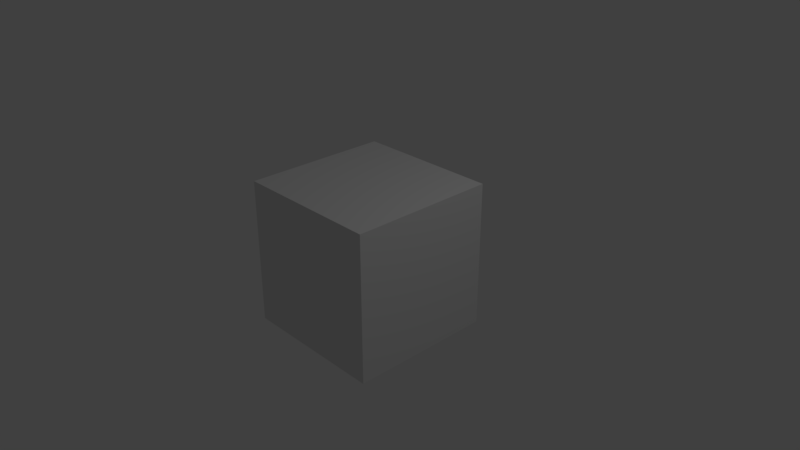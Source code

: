 # Source: 1048574frames_2.79.blend  (saved by Blender 2.79.0; exported with 4.5.12 LTS)
import bpy
from mathutils import Matrix  # noqa: F401  (used for matrix-valued properties, if any)

bpy.ops.wm.read_factory_settings(use_empty=True)
scene = bpy.context.scene
scene.name = 'Scene'

# ---- collections
col_collection_1 = bpy.data.collections.new('Collection 1'); scene.collection.children.link(col_collection_1)

# ---- materials (node trees are filled in below, after node groups)
mat_material = bpy.data.materials.new('Material')
mat_material.alpha_threshold = 0.0
mat_material.use_transparent_shadow = False
mat_material.roughness = 0.5
mat_material.line_color = (0.0, 0.0, 0.0, 1.0)

# ---- material node trees

# ---- world
world_world = bpy.data.worlds.new('World'); scene.world = world_world
world_world.color = (0.05088, 0.05088, 0.05088)
world_world.use_sun_shadow = False
world_world.sun_shadow_jitter_overblur = 0.0
world_world.cycles.sampling_method = 'MANUAL'

# ---- cameras
cam_camera = bpy.data.cameras.new('Camera')
cam_camera.clip_end = 100.0
cam_camera.lens = 35.0
cam_camera.sensor_width = 32.0
cam_camera.sensor_height = 18.0
cam_camera.ortho_scale = 7.314
cam_camera.dof.focus_distance = 0.0
cam_camera.dof.aperture_fstop = 128.0

# ---- lights
light_lamp = bpy.data.lights.new('Lamp', 'POINT')
light_lamp.transmission_factor = 0.0
light_lamp.cutoff_distance = 30.0
light_lamp.energy = 100.0
light_lamp.shadow_buffer_clip_start = 1.001
light_lamp.shadow_soft_size = 0.1
light_lamp.shadow_maximum_resolution = 0.006
light_lamp.use_absolute_resolution = True

# ---- meshes
me_cube = bpy.data.meshes.new('Cube')
me_cube.from_pydata([(1.0, 1.0, -1.0), (1.0, -1.0, -1.0), (-1.0, -1.0, -1.0), (-1.0, 1.0, -1.0), (1.0, 1.0, 1.0), (1.0, -1.0, 1.0), (-1.0, -1.0, 1.0), (-1.0, 1.0, 1.0)], [], [(0, 1, 2, 3), (4, 7, 6, 5), (0, 4, 5, 1), (1, 5, 6, 2), (2, 6, 7, 3), (4, 0, 3, 7)])
me_cube.materials.append(mat_material)
me_cube.use_remesh_preserve_volume = False
me_cube.use_remesh_preserve_attributes = False
me_cube.use_mirror_vertex_groups = False
me_cube.update()

# ---- objects
ob_cube = bpy.data.objects.new('Cube', me_cube)
ob_lamp = bpy.data.objects.new('Lamp', light_lamp)
ob_camera = bpy.data.objects.new('Camera', cam_camera)

# ---- transforms, parenting, visibility, modifiers, constraints
ob_cube.location = (0.0, 0.0, 0.0)
ob_cube.lock_rotations_4d = False
ob_cube.empty_display_type = 'ARROWS'
ob_cube.lineart.crease_threshold = 0.0
ob_lamp.location = (4.076, 1.005, 5.904)
ob_lamp.rotation_euler = (0.6503, 0.05522, 1.866)
ob_lamp.lock_rotations_4d = False
ob_lamp.empty_display_type = 'ARROWS'
ob_lamp.color = (0.0, 0.0, 0.0, 0.0)
ob_lamp.lineart.crease_threshold = 0.0
ob_camera.location = (7.481, -6.508, 5.344)
ob_camera.rotation_euler = (1.109, 0.0, 0.8149)
ob_camera.lock_rotations_4d = False
ob_camera.empty_display_type = 'ARROWS'
ob_camera.color = (0.0, 0.0, 0.0, 0.0)
ob_camera.display_type = 'WIRE'
ob_camera.lineart.crease_threshold = 0.0

# ---- collection membership
col_collection_1.objects.link(ob_cube)
col_collection_1.objects.link(ob_lamp)
col_collection_1.objects.link(ob_camera)

# ---- scene / render settings (as saved in the file)
scene.camera = ob_camera
scene.frame_start = 0; scene.frame_end = 1048574; scene.frame_set(1)
scene.render.engine = 'BLENDER_EEVEE_NEXT'
scene.render.resolution_percentage = 50
scene.render.dither_intensity = 0.0
scene.cycles.use_denoising = False
scene.cycles.samples = 128
scene.cycles.sampling_pattern = 'TABULATED_SOBOL'
scene.cycles.use_adaptive_sampling = False
scene.cycles.use_light_tree = False
scene.cycles.blur_glossy = 0.0
scene.cycles.sample_clamp_indirect = 0.0
scene.view_settings.view_transform = 'Standard'
bpy.context.view_layer.update()
